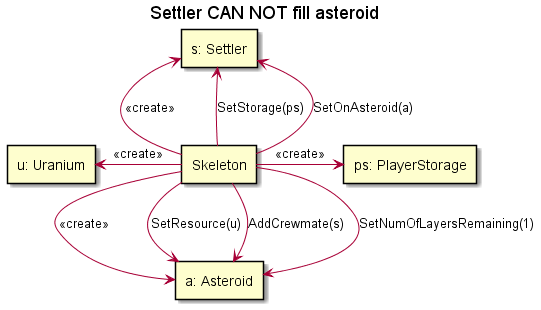

The diagram above was rendered by PlantUML. Its source (embedded in the PNG):
@startuml

title "Settler CAN NOT fill asteroid"

rectangle "s: Settler" as settler
rectangle "a: Asteroid" as asteroid
rectangle "u: Uranium" as uran
rectangle "ps: PlayerStorage" as storage
rectangle "Skeleton" as skeleton

skeleton -up-> settler : <<create>>
skeleton -up-> settler: SetStorage(ps)
skeleton -up-> settler: SetOnAsteroid(a)
skeleton -down-> asteroid : <<create>>
skeleton -down-> asteroid: SetResource(u)
skeleton -down-> asteroid : AddCrewmate(s)
skeleton -down-> asteroid: SetNumOfLayersRemaining(1)
skeleton -left-> uran : <<create>>
skeleton -right-> storage : <<create>>

@enduml